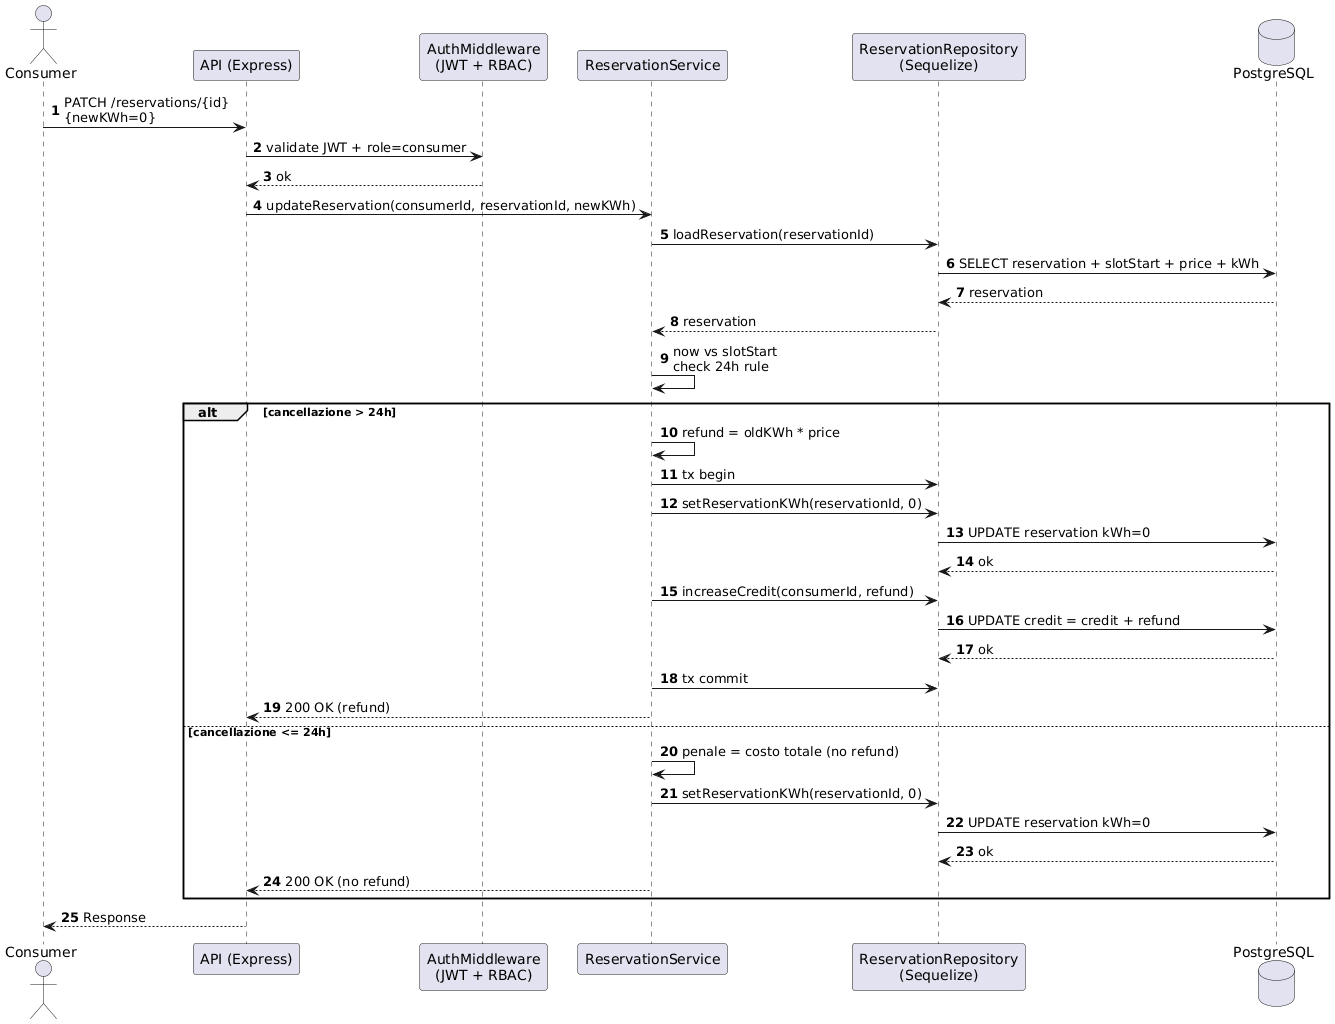

The diagram above was rendered by PlantUML. Its source (embedded in the PNG):
@startuml
autonumber
actor Consumer
participant "API (Express)" as API
participant "AuthMiddleware\n(JWT + RBAC)" as AUTH
participant "ReservationService" as SVC
participant "ReservationRepository\n(Sequelize)" as REPO
database "PostgreSQL" as DB

Consumer -> API: PATCH /reservations/{id}\n{newKWh=0}
API -> AUTH: validate JWT + role=consumer
AUTH --> API: ok

API -> SVC: updateReservation(consumerId, reservationId, newKWh)
SVC -> REPO: loadReservation(reservationId)
REPO -> DB: SELECT reservation + slotStart + price + kWh
DB --> REPO: reservation
REPO --> SVC: reservation

SVC -> SVC: now vs slotStart\ncheck 24h rule
alt cancellazione > 24h
  SVC -> SVC: refund = oldKWh * price
  SVC -> REPO: tx begin
  SVC -> REPO: setReservationKWh(reservationId, 0)
  REPO -> DB: UPDATE reservation kWh=0
  DB --> REPO: ok
  SVC -> REPO: increaseCredit(consumerId, refund)
  REPO -> DB: UPDATE credit = credit + refund
  DB --> REPO: ok
  SVC -> REPO: tx commit
  SVC --> API: 200 OK (refund)
else cancellazione <= 24h
  SVC -> SVC: penale = costo totale (no refund)
  SVC -> REPO: setReservationKWh(reservationId, 0)
  REPO -> DB: UPDATE reservation kWh=0
  DB --> REPO: ok
  SVC --> API: 200 OK (no refund)
end

API --> Consumer: Response
@enduml